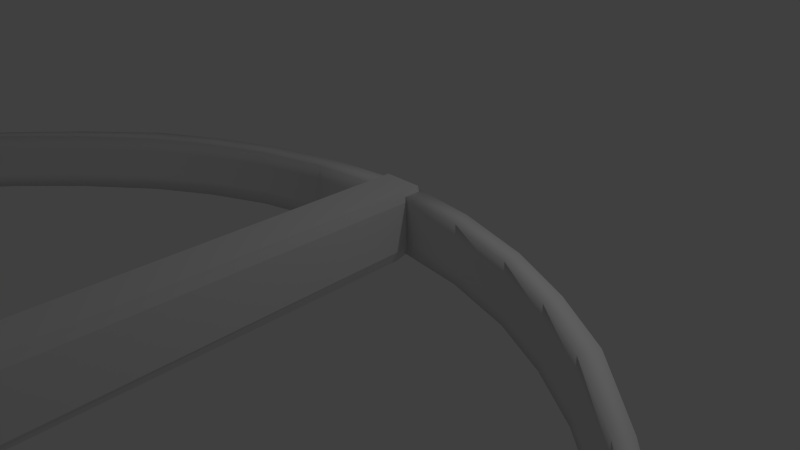 # Source: crossbow1.blend  (saved by Blender 2.65.0; exported with 4.5.12 LTS)
import bpy
from mathutils import Matrix  # noqa: F401  (used for matrix-valued properties, if any)

bpy.ops.wm.read_factory_settings(use_empty=True)
scene = bpy.context.scene
scene.name = 'Scene'

# ---- collections
col_collection_1 = bpy.data.collections.new('Collection 1'); scene.collection.children.link(col_collection_1)

# ---- materials (node trees are filled in below, after node groups)
mat_material = bpy.data.materials.new('Material')
mat_material.alpha_threshold = 0.0
mat_material.use_transparent_shadow = False
mat_material.roughness = 0.5
mat_material.line_color = (0.0, 0.0, 0.0, 1.0)

# ---- material node trees

# ---- world
world_world = bpy.data.worlds.new('World'); scene.world = world_world
world_world.color = (0.05088, 0.05088, 0.05088)
world_world.use_sun_shadow = False
world_world.sun_shadow_jitter_overblur = 0.0
world_world.cycles.sampling_method = 'MANUAL'
world_world.cycles.sample_map_resolution = 256

# ---- cameras
cam_camera = bpy.data.cameras.new('Camera')
cam_camera.clip_end = 100.0
cam_camera.lens = 35.0
cam_camera.sensor_width = 32.0
cam_camera.sensor_height = 18.0
cam_camera.ortho_scale = 7.314
cam_camera.dof.focus_distance = 0.0
cam_camera.dof.aperture_fstop = 128.0

# ---- lights
light_lamp = bpy.data.lights.new('Lamp', 'POINT')
light_lamp.transmission_factor = 0.0
light_lamp.cutoff_distance = 30.0
light_lamp.energy = 100.0
light_lamp.shadow_buffer_clip_start = 1.001
light_lamp.shadow_soft_size = 0.1
light_lamp.shadow_maximum_resolution = 0.006
light_lamp.use_absolute_resolution = True
light_lamp.cycles.use_multiple_importance_sampling = False

# ---- meshes
me_cube_001 = bpy.data.meshes.new('Cube.001')
me_cube_001.from_pydata([(-0.7572, -13.41, -0.7139), (-1.0, 1.0, -0.2372), (1.0, 1.0, -0.2372), (0.7572, -13.41, -0.7139), (-0.8887, -13.41, 1.0), (-0.8887, 1.0, 1.0), (0.8887, 1.0, 1.0), (0.8887, -13.41, 1.0), (-0.8887, 0.4828, 1.0), (-0.7572, 0.4828, -0.4668), (0.8887, 0.4828, 1.0), (0.7572, 0.4828, -0.4668), (1.0, 0.4828, -0.2028), (-1.0, 0.4828, -0.2028), (1.0, -13.41, -0.5549), (1.0, 1.0, -0.2001), (-1.0, -13.41, -0.5549), (-1.0, 1.0, -0.2001), (-0.6465, -15.75, -0.7139), (0.6465, -15.75, -0.7139), (-0.8887, -15.96, 1.0), (0.8887, -15.96, 1.0), (1.0, -15.86, -0.5219), (-1.0, -15.86, -0.5219), (-1.0, -17.72, 0.3316), (1.0, -17.72, 0.3316), (-0.8887, -17.48, 1.0), (0.8887, -17.48, 1.0), (1.0, -17.72, 0.4906), (-1.0, -17.72, 0.4906), (-0.7087, -16.92, -0.3306), (-1.0, -16.72, -0.3364), (1.0, -16.72, -0.3364), (0.7087, -16.92, -0.3306), (0.8887, -16.59, 1.0), (-0.8887, -16.59, 1.0), (1.0, -14.53, -0.5398), (0.8887, -14.58, 1.0), (-0.7572, -14.48, -0.7139), (0.7572, -14.48, -0.7139), (0.532, -17.47, -2.012), (1.0, -17.24, -2.117), (-1.0, -17.24, -2.117), (-0.532, -17.47, -2.012), (-0.8887, -14.58, 1.0), (-1.0, -14.53, -0.5398), (1.0, -14.83, -0.5358), (-0.7572, -14.76, -0.7139), (-1.0, -16.47, -2.461), (1.0, -16.47, -2.461), (0.532, -16.26, -2.562), (-0.532, -16.26, -2.562), (-1.0, -16.62, 0.7827), (1.0, -16.62, 0.7827), (-1.0, -15.95, 0.7525), (1.0, -15.95, 0.7525), (-1.0, -14.83, -0.5358), (-0.8887, -14.89, 1.0), (-1.0, 1.0, 0.7848), (1.0, 1.0, 0.7848), (0.8887, -14.89, 1.0), (0.7572, -14.76, -0.7139), (1.0, -14.57, 0.7496), (-1.0, -14.88, 0.7502), (-0.8887, -17.51, 0.9172), (0.8887, -17.51, 0.9172), (-1.0, -14.57, 0.7496), (1.0, -14.88, 0.7502), (1.0, -13.41, 0.7471), (-1.0, 0.4828, 0.7844), (1.0, 0.4828, 0.7844), (-1.0, -13.41, 0.7471)], [], [(13, 17, 1, 9), (17, 15, 2, 1), (12, 14, 3, 11), (67, 60, 21, 55), (9, 1, 2, 11), (10, 6, 5, 8), (16, 13, 9, 0), (15, 12, 11, 2), (0, 9, 11, 3), (7, 10, 8, 4), (70, 68, 14, 12), (59, 70, 12, 15), (58, 59, 15, 17), (71, 69, 13, 16), (69, 58, 17, 13), (47, 61, 19, 18), (33, 32, 28, 25), (31, 30, 24, 29), (61, 46, 22, 19), (63, 56, 23, 54), (60, 57, 20, 21), (56, 47, 18, 23), (28, 29, 24, 25), (65, 64, 29, 28), (30, 33, 25, 24), (53, 34, 27, 65), (52, 31, 29, 64), (34, 35, 26, 27), (32, 33, 40, 41), (19, 22, 49, 50), (23, 18, 51, 48), (55, 21, 34, 53), (54, 23, 31, 52), (21, 20, 35, 34), (0, 3, 39, 38), (51, 50, 40, 43), (48, 51, 43, 42), (18, 19, 50, 51), (31, 23, 48, 42), (33, 30, 43, 40), (68, 7, 37, 62), (50, 49, 41, 40), (30, 31, 42, 43), (3, 14, 36, 39), (71, 16, 45, 66), (22, 32, 41, 49), (7, 4, 44, 37), (16, 0, 38, 45), (66, 45, 56, 63), (39, 36, 46, 61), (37, 44, 57, 60), (45, 38, 47, 56), (62, 37, 60, 67), (8, 5, 58, 69), (57, 63, 54, 20), (10, 7, 68, 70), (6, 10, 70, 59), (39, 61, 47, 38), (27, 26, 64, 65), (4, 8, 69, 71), (5, 6, 59, 58), (46, 67, 55, 22), (32, 53, 65, 28), (35, 52, 64, 26), (22, 55, 53, 32), (20, 54, 52, 35), (14, 68, 62, 36), (4, 71, 66, 44), (44, 66, 63, 57), (36, 62, 67, 46)])
me_cube_001.use_remesh_preserve_volume = False
me_cube_001.use_remesh_preserve_attributes = False
me_cube_001.use_mirror_vertex_groups = False
me_cube_001.update()
me_cube = bpy.data.meshes.new('Cube')
me_cube.from_pydata([(3.919, -0.7159, 0.00567), (3.824, -0.9619, 0.00567), (0.2736, 0.2952, 0.00567), (0.2641, 0.5737, 0.00567), (3.919, -0.7159, 1.0), (3.824, -0.9619, 1.0), (0.2736, 0.2952, 1.0), (0.2641, 0.5737, 1.0), (6.51, -4.051, 0.00567), (6.437, -4.058, 0.00567), (6.51, -4.051, 1.0), (6.437, -4.058, 1.0), (2.239, 0.1576, 0.00567), (2.242, -0.1017, 0.00567), (2.239, 0.1576, 1.0), (2.242, -0.1017, 1.0), (6.127, -3.168, 0.00567), (6.127, -3.168, 1.0), (5.969, -3.171, 0.00567), (5.969, -3.171, 1.0), (3.066, -0.4856, 1.0), (3.112, -0.2329, 1.0), (3.066, -0.4856, 0.00567), (3.112, -0.2329, 0.00567), (5.477, -2.481, 0.00567), (5.601, -2.376, 0.00567), (5.601, -2.376, 1.0), (5.477, -2.481, 1.0), (1.258, 0.176, 1.0), (1.176, 0.4592, 1.0), (1.258, 0.176, 0.00567), (1.176, 0.4592, 0.00567), (4.8, -1.513, 1.0), (4.8, -1.513, 0.00567), (4.69, -1.689, 0.00567), (4.69, -1.689, 1.0), (3.919, -0.7159, 0.5028), (3.824, -0.9619, 0.5028), (0.2736, 0.2952, 0.5028), (0.2641, 0.5737, 0.5028), (2.242, -0.1017, 0.5028), (2.239, 0.1576, 0.5028), (5.886, -3.053, 0.5028), (6.044, -3.049, 0.5028), (3.066, -0.4856, 0.5028), (3.112, -0.2329, 0.5028), (5.601, -2.376, 0.5028), (5.477, -2.481, 0.5028), (1.258, 0.176, 0.5028), (1.176, 0.4592, 0.5028), (4.69, -1.689, 0.5028), (4.8, -1.513, 0.5028), (1.176, 0.4592, 0.2543), (4.69, -1.689, 0.2543), (3.066, -0.4856, 0.2543), (5.601, -2.376, 0.2543), (3.919, -0.7159, 0.2543), (3.824, -0.9619, 0.2543), (0.2641, 0.5737, 0.7514), (0.2736, 0.2952, 0.7514), (3.824, -0.9619, 0.7514), (3.919, -0.7159, 0.7514), (4.8, -1.513, 0.7514), (1.258, 0.176, 0.7514), (0.2736, 0.2952, 0.2543), (0.2641, 0.5737, 0.2543), (6.51, -4.051, 0.2543), (6.437, -4.058, 0.2543), (5.601, -2.376, 0.7514), (3.066, -0.4856, 0.7514), (6.127, -3.168, 0.7331), (2.242, -0.1017, 0.7514), (4.69, -1.689, 0.7514), (1.176, 0.4592, 0.7514), (5.477, -2.481, 0.7514), (3.112, -0.2329, 0.7514), (5.969, -3.171, 0.7331), (2.239, 0.1576, 0.7514), (6.437, -4.058, 0.7514), (6.51, -4.051, 0.7514), (2.242, -0.1017, 0.2543), (6.127, -3.168, 0.2772), (4.8, -1.513, 0.2543), (1.258, 0.176, 0.2543), (5.477, -2.481, 0.2543), (3.112, -0.2329, 0.2543), (5.969, -3.171, 0.2772), (2.239, 0.1576, 0.2543), (0.2641, 0.5737, 0.6271), (3.824, -0.9619, 0.6271), (3.919, -0.7159, 0.6271), (0.2736, 0.2952, 0.6271), (4.8, -1.513, 0.6271), (1.258, 0.176, 0.6271), (5.601, -2.376, 0.6271), (6.063, -3.07, 0.6271), (2.242, -0.1017, 0.6271), (3.066, -0.4856, 0.6271), (4.69, -1.689, 0.6271), (5.477, -2.481, 0.6271), (3.112, -0.2329, 0.6271), (1.176, 0.4592, 0.6271), (5.905, -3.074, 0.6271), (2.239, 0.1576, 0.6271), (3.112, -0.2329, 0.3785), (2.239, 0.1576, 0.3785), (5.905, -3.074, 0.3785), (5.477, -2.481, 0.3785), (3.919, -0.7159, 0.3785), (1.258, 0.176, 0.3785), (4.8, -1.513, 0.3785), (3.824, -0.9619, 0.3785), (0.2736, 0.2952, 0.3785), (0.2641, 0.5737, 0.3785), (1.176, 0.4592, 0.3785), (4.69, -1.689, 0.3785), (2.242, -0.1017, 0.3785), (5.601, -2.376, 0.3785), (6.063, -3.07, 0.3785), (3.066, -0.4856, 0.3785)], [], [(31, 30, 2, 3), (29, 7, 6, 28), (17, 19, 11, 10), (63, 28, 6, 59), (59, 6, 7, 58), (52, 31, 3, 65), (79, 10, 11, 78), (70, 17, 10, 79), (86, 18, 9, 67), (18, 16, 8, 9), (23, 22, 13, 12), (21, 14, 15, 20), (69, 20, 15, 71), (85, 23, 12, 87), (53, 34, 24, 84), (14, 29, 28, 15), (60, 5, 20, 69), (34, 33, 25, 24), (62, 32, 26, 68), (61, 4, 32, 62), (71, 15, 28, 63), (32, 35, 27, 26), (4, 21, 20, 5), (0, 1, 22, 23), (87, 12, 31, 52), (12, 13, 30, 31), (56, 0, 23, 85), (4, 5, 35, 32), (68, 26, 17, 70), (57, 1, 34, 53), (1, 0, 33, 34), (24, 25, 16, 18), (26, 27, 19, 17), (84, 24, 18, 86), (109, 48, 38, 112), (112, 38, 39, 113), (101, 49, 39, 88), (76, 70, 79, 78), (119, 44, 40, 116), (100, 45, 41, 103), (98, 50, 47, 99), (111, 37, 44, 119), (110, 51, 46, 117), (108, 36, 51, 110), (116, 40, 48, 109), (103, 41, 49, 101), (90, 36, 45, 100), (117, 46, 43, 118), (89, 37, 50, 98), (99, 47, 42, 102), (104, 85, 87, 105), (14, 77, 73, 29), (21, 75, 77, 14), (16, 81, 66, 8), (93, 63, 59, 91), (19, 76, 78, 11), (97, 69, 71, 96), (105, 87, 52, 114), (4, 61, 75, 21), (96, 71, 63, 93), (29, 73, 58, 7), (89, 60, 69, 97), (107, 84, 86, 106), (27, 74, 76, 19), (90, 61, 62, 92), (81, 86, 67, 66), (8, 66, 67, 9), (118, 43, 42, 106), (13, 80, 83, 30), (94, 68, 70, 95), (5, 60, 72, 35), (91, 59, 58, 88), (92, 62, 68, 94), (35, 72, 74, 27), (30, 83, 64, 2), (25, 55, 81, 16), (33, 82, 55, 25), (22, 54, 80, 13), (114, 52, 65, 113), (108, 56, 85, 104), (0, 56, 82, 33), (95, 102, 42, 43), (115, 53, 84, 107), (111, 57, 53, 115), (1, 57, 54, 22), (2, 64, 65, 3), (73, 101, 88, 58), (75, 100, 103, 77), (72, 98, 99, 74), (77, 103, 101, 73), (61, 90, 100, 75), (60, 89, 98, 72), (74, 99, 102, 76), (48, 93, 91, 38), (44, 97, 96, 40), (40, 96, 93, 48), (37, 89, 97, 44), (36, 90, 92, 51), (46, 94, 95, 43), (38, 91, 88, 39), (51, 92, 94, 46), (70, 76, 102, 95), (57, 111, 119, 54), (54, 119, 116, 80), (49, 114, 113, 39), (83, 109, 112, 64), (47, 107, 106, 42), (81, 118, 106, 86), (80, 116, 109, 83), (64, 112, 113, 65), (82, 110, 117, 55), (55, 117, 118, 81), (50, 115, 107, 47), (37, 111, 115, 50), (45, 104, 105, 41), (36, 108, 104, 45), (41, 105, 114, 49), (56, 108, 110, 82)])
me_cube.polygons.foreach_set('use_smooth', [True] * 118)
me_cube.materials.append(mat_material)
me_cube.use_remesh_preserve_volume = False
me_cube.use_remesh_preserve_attributes = False
me_cube.use_mirror_vertex_groups = False
me_cube.update()

# ---- objects
ob_cube_001 = bpy.data.objects.new('Cube.001', me_cube_001)
ob_cube = bpy.data.objects.new('Cube', me_cube)
ob_lamp = bpy.data.objects.new('Lamp', light_lamp)
ob_camera = bpy.data.objects.new('Camera', cam_camera)

# ---- transforms, parenting, visibility, modifiers, constraints
ob_cube_001.location = (0.003157, -0.1268, 0.23)
ob_cube_001.scale = (0.3086, 0.6532, 0.6532)
ob_cube_001.lineart.crease_threshold = 0.0
ob_cube.location = (0.0, 0.0, 0.0)
ob_cube.scale = (1.0, 1.0, 0.8099)
ob_cube.lock_rotations_4d = False
ob_cube.empty_display_type = 'ARROWS'
ob_cube.lineart.crease_threshold = 0.0
_m = ob_cube.modifiers.new('Mirror', 'MIRROR')
ob_lamp.location = (4.076, 1.005, 5.904)
ob_lamp.rotation_euler = (0.6503, 0.05522, 1.866)
ob_lamp.lock_rotations_4d = False
ob_lamp.empty_display_type = 'ARROWS'
ob_lamp.color = (0.0, 0.0, 0.0, 0.0)
ob_lamp.lineart.crease_threshold = 0.0
ob_camera.location = (7.481, -6.508, 5.344)
ob_camera.rotation_euler = (1.109, 0.01082, 0.8149)
ob_camera.lock_rotations_4d = False
ob_camera.empty_display_type = 'ARROWS'
ob_camera.color = (0.0, 0.0, 0.0, 0.0)
ob_camera.display_type = 'WIRE'
ob_camera.lineart.crease_threshold = 0.0

# ---- collection membership
col_collection_1.objects.link(ob_cube_001)
col_collection_1.objects.link(ob_cube)
col_collection_1.objects.link(ob_lamp)
col_collection_1.objects.link(ob_camera)

# ---- scene / render settings (as saved in the file)
scene.camera = ob_camera
scene.frame_start = 1; scene.frame_end = 250; scene.frame_set(1)
scene.render.engine = 'BLENDER_EEVEE_NEXT'
scene.render.image_settings.color_mode = 'RGB'
scene.render.image_settings.compression = 90
scene.render.resolution_percentage = 50
scene.render.dither_intensity = 0.0
scene.render.bake_margin = 2
scene.render.bake_bias = 0.0
scene.cycles.use_denoising = False
scene.cycles.samples = 10
scene.cycles.sampling_pattern = 'TABULATED_SOBOL'
scene.cycles.light_sampling_threshold = 0.0
scene.cycles.use_adaptive_sampling = False
scene.cycles.use_light_tree = False
scene.cycles.blur_glossy = 0.0
scene.cycles.volume_bounces = 1
scene.cycles.pixel_filter_type = 'GAUSSIAN'
scene.cycles.sample_clamp_indirect = 0.0
scene.view_settings.view_transform = 'Standard'
bpy.context.view_layer.update()
